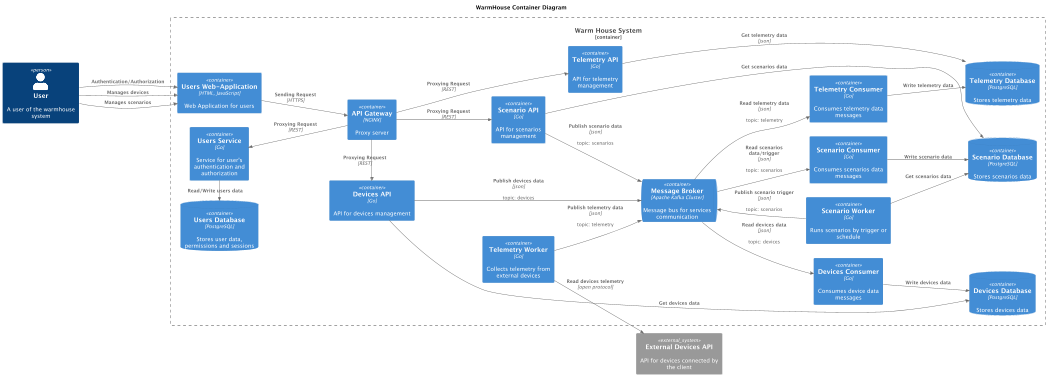

The diagram above was rendered by PlantUML. Its source (embedded in the PNG):
@startuml
title WarmHouse Container Diagram

left to right direction

!includeurl https://raw.githubusercontent.com/RicardoNiepel/C4-PlantUML/master/C4_Container.puml

Person(User, "User", "A user of the warmhouse system")

Container_Boundary(WarmHouseBoundary, "Warm House System") {
  Container(WebApplication, "Users Web-Application", "HTML, JavaScript", "Web Application for users")

  Container(UsersService, "Users Service", "Go", "Service for user's authentication and authorization")
  ContainerDb(UsersDatabase, "Users Database", "PostgreSQL", "Stores user data, permissions and sessions")

  Container(DevicesAPI, "Devices API", "Go", "API for devices management")
  Container(DevicesConsumer, "Devices Consumer", "Go", "Consumes device data messages")
  ContainerDb(DevicesDatabase, "Devices Database", "PostgreSQL", "Stores devices data")

  Container(ScenarioAPI, "Scenario API", "Go", "API for scenarios management")
  Container(ScenarioConsumer, "Scenario Consumer", "Go", "Consumes scenarios data messages")
  Container(ScenarioWorker, "Scenario Worker", "Go", "Runs scenarios by trigger or schedule")
  ContainerDb(ScenarioDatabase, "Scenario Database", "PostgreSQL", "Stores scenarios data")

  Container(TelemetryAPI, "Telemetry API", "Go", "API for telemetry management")
  Container(TelemetryConsumer, "Telemetry Consumer", "Go", "Consumes telemetry data messages")
  Container(TelemetryWorker, "Telemetry Worker", "Go", "Collects telemetry from external devices")
  ContainerDb(TelemetryDatabase, "Telemetry Database", "PostgreSQL", "Stores telemetry data")

  Container(APIGateway, "API Gateway", "NGINX", "Proxy server")

  ContainerQueue(MessageBroker, "Message Broker", "Apache Kafka Cluster", "Message bus for services communication")
}

System_Ext(ExternalDevicesAPI, "External Devices API", "API for devices connected by the client")

'Web
Rel(User, WebApplication, "Authentication/Authorization")
Rel(User, WebApplication, "Manages devices")
Rel(User, WebApplication, "Manages scenarios")

Rel(WebApplication, APIGateway, "Sending Request", "HTTPS")

'Users
Rel_U(APIGateway, UsersService, "Proxying Request", "REST")
Rel_L(UsersService, UsersDatabase, "Read/Write users data")

'Telemetry
Rel(APIGateway, TelemetryAPI, "Proxying Request", "REST")
Rel(TelemetryWorker, MessageBroker, "Publish telemetry data", "json", "topic: telemetry")
Rel_D(TelemetryWorker, ExternalDevicesAPI, "Read devices telemetry", "open protocol")
Rel(MessageBroker, TelemetryConsumer, "Read telemetry data", "json", "topic: telemetry")
Rel(TelemetryAPI, TelemetryDatabase, "Get telemetry data", "json")
Rel(TelemetryConsumer, TelemetryDatabase, "Write telemetry data")

'Devices
Rel_L(APIGateway, DevicesAPI, "Proxying Request", "REST")
Rel(DevicesAPI, MessageBroker, "Publish devices data", "json", "topic: devices")
Rel(DevicesAPI, DevicesDatabase, "Get devices data")
Rel(MessageBroker, DevicesConsumer, "Read devices data", "json", "topic: devices")
Rel(DevicesConsumer, DevicesDatabase, "Write devices data")

'Scenario
Rel(APIGateway, ScenarioAPI, "Proxying Request", "REST")
Rel(ScenarioAPI, MessageBroker, "Publish scenario data", "json", "topic: scenarios")
Rel(ScenarioAPI, ScenarioDatabase, "Get scenarios data")
Rel(ScenarioWorker, ScenarioDatabase, "Get scenarios data")
Rel_U(ScenarioWorker, MessageBroker, "Publish scenario trigger", "json", "topic: scenarios")
Rel(MessageBroker, ScenarioConsumer, "Read scenarios data/trigger", "json", "topic: scenarios")
Rel(ScenarioConsumer, ScenarioDatabase, "Write scenario data")

@enduml